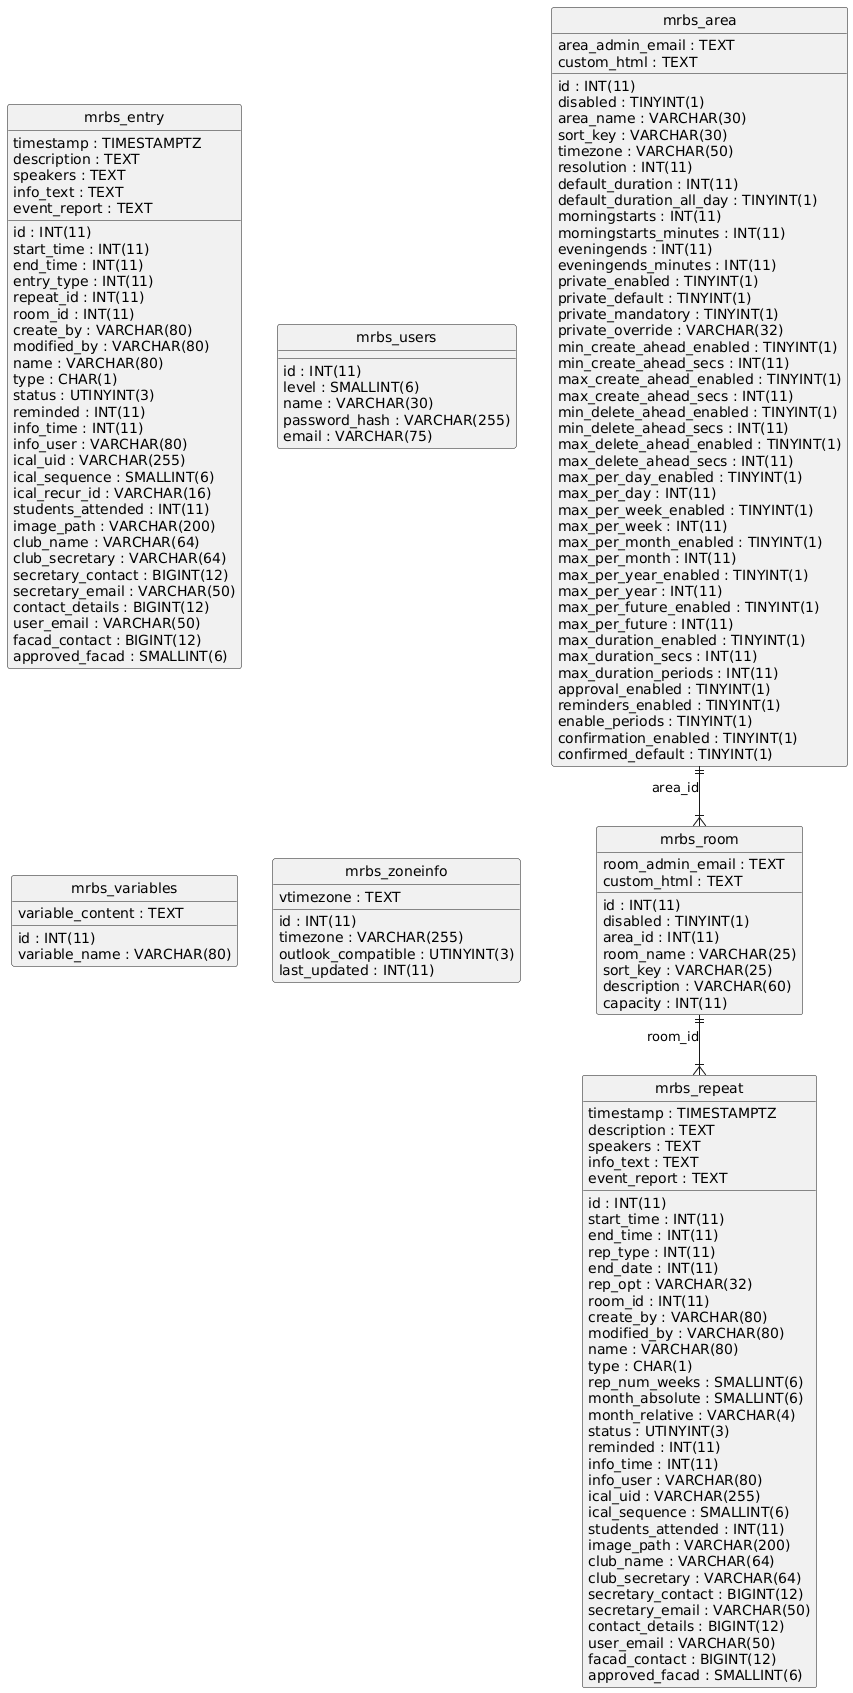

The diagram above was rendered by PlantUML. Its source (embedded in the PNG):
@startuml
hide circle
skinparam linetype ortho

entity "mrbs_area" as mrbs_area {
  id : INT(11)
  disabled : TINYINT(1)
  area_name : VARCHAR(30)
  sort_key : VARCHAR(30)
  timezone : VARCHAR(50)
  area_admin_email : TEXT
  resolution : INT(11)
  default_duration : INT(11)
  default_duration_all_day : TINYINT(1)
  morningstarts : INT(11)
  morningstarts_minutes : INT(11)
  eveningends : INT(11)
  eveningends_minutes : INT(11)
  private_enabled : TINYINT(1)
  private_default : TINYINT(1)
  private_mandatory : TINYINT(1)
  private_override : VARCHAR(32)
  min_create_ahead_enabled : TINYINT(1)
  min_create_ahead_secs : INT(11)
  max_create_ahead_enabled : TINYINT(1)
  max_create_ahead_secs : INT(11)
  min_delete_ahead_enabled : TINYINT(1)
  min_delete_ahead_secs : INT(11)
  max_delete_ahead_enabled : TINYINT(1)
  max_delete_ahead_secs : INT(11)
  max_per_day_enabled : TINYINT(1)
  max_per_day : INT(11)
  max_per_week_enabled : TINYINT(1)
  max_per_week : INT(11)
  max_per_month_enabled : TINYINT(1)
  max_per_month : INT(11)
  max_per_year_enabled : TINYINT(1)
  max_per_year : INT(11)
  max_per_future_enabled : TINYINT(1)
  max_per_future : INT(11)
  max_duration_enabled : TINYINT(1)
  max_duration_secs : INT(11)
  max_duration_periods : INT(11)
  custom_html : TEXT
  approval_enabled : TINYINT(1)
  reminders_enabled : TINYINT(1)
  enable_periods : TINYINT(1)
  confirmation_enabled : TINYINT(1)
  confirmed_default : TINYINT(1)
}

entity "mrbs_entry" as mrbs_entry {
  id : INT(11)
  start_time : INT(11)
  end_time : INT(11)
  entry_type : INT(11)
  repeat_id : INT(11)
  room_id : INT(11)
  timestamp : TIMESTAMPTZ
  create_by : VARCHAR(80)
  modified_by : VARCHAR(80)
  name : VARCHAR(80)
  type : CHAR(1)
  description : TEXT
  speakers : TEXT
  status : UTINYINT(3)
  reminded : INT(11)
  info_time : INT(11)
  info_user : VARCHAR(80)
  info_text : TEXT
  ical_uid : VARCHAR(255)
  ical_sequence : SMALLINT(6)
  ical_recur_id : VARCHAR(16)
  students_attended : INT(11)
  event_report : TEXT
  image_path : VARCHAR(200)
  club_name : VARCHAR(64)
  club_secretary : VARCHAR(64)
  secretary_contact : BIGINT(12)
  secretary_email : VARCHAR(50)
  contact_details : BIGINT(12)
  user_email : VARCHAR(50)
  facad_contact : BIGINT(12)
  approved_facad : SMALLINT(6)
}

entity "mrbs_repeat" as mrbs_repeat {
  id : INT(11)
  start_time : INT(11)
  end_time : INT(11)
  rep_type : INT(11)
  end_date : INT(11)
  rep_opt : VARCHAR(32)
  room_id : INT(11)
  timestamp : TIMESTAMPTZ
  create_by : VARCHAR(80)
  modified_by : VARCHAR(80)
  name : VARCHAR(80)
  type : CHAR(1)
  description : TEXT
  speakers : TEXT
  rep_num_weeks : SMALLINT(6)
  month_absolute : SMALLINT(6)
  month_relative : VARCHAR(4)
  status : UTINYINT(3)
  reminded : INT(11)
  info_time : INT(11)
  info_user : VARCHAR(80)
  info_text : TEXT
  ical_uid : VARCHAR(255)
  ical_sequence : SMALLINT(6)
  students_attended : INT(11)
  event_report : TEXT
  image_path : VARCHAR(200)
  club_name : VARCHAR(64)
  club_secretary : VARCHAR(64)
  secretary_contact : BIGINT(12)
  secretary_email : VARCHAR(50)
  contact_details : BIGINT(12)
  user_email : VARCHAR(50)
  facad_contact : BIGINT(12)
  approved_facad : SMALLINT(6)
}

entity "mrbs_room" as mrbs_room {
  id : INT(11)
  disabled : TINYINT(1)
  area_id : INT(11)
  room_name : VARCHAR(25)
  sort_key : VARCHAR(25)
  description : VARCHAR(60)
  capacity : INT(11)
  room_admin_email : TEXT
  custom_html : TEXT
}

entity "mrbs_users" as mrbs_users {
  id : INT(11)
  level : SMALLINT(6)
  name : VARCHAR(30)
  password_hash : VARCHAR(255)
  email : VARCHAR(75)
}

entity "mrbs_variables" as mrbs_variables {
  id : INT(11)
  variable_name : VARCHAR(80)
  variable_content : TEXT
}

entity "mrbs_zoneinfo" as mrbs_zoneinfo {
  id : INT(11)
  timezone : VARCHAR(255)
  outlook_compatible : UTINYINT(3)
  vtimezone : TEXT
  last_updated : INT(11)
}

mrbs_room ||--|{ mrbs_repeat : "room_id"
mrbs_area ||--|{ mrbs_room : "area_id"
@enduml